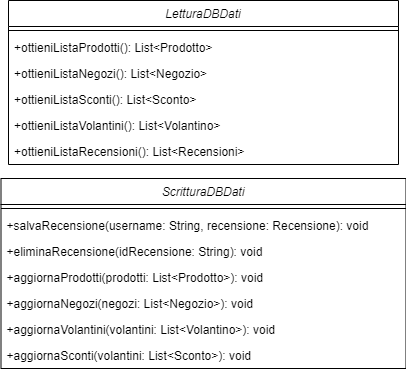

The diagram above was exported from draw.io. Its source (the exported page's mxGraphModel, read from the mxfile embedded in the PNG):
<mxGraphModel dx="460" dy="813" grid="1" gridSize="10" guides="1" tooltips="1" connect="1" arrows="1" fold="1" page="1" pageScale="1" pageWidth="1169" pageHeight="827" math="0" shadow="0">
  <root>
    <mxCell id="0" />
    <mxCell id="1" parent="0" />
    <mxCell id="Kws9SPXv3FJr87U5j5S5-1" value="LetturaDBDati" style="swimlane;fontStyle=2;align=center;verticalAlign=top;childLayout=stackLayout;horizontal=1;startSize=26;horizontalStack=0;resizeParent=1;resizeLast=0;collapsible=1;marginBottom=0;rounded=0;shadow=0;strokeWidth=1;" parent="1" vertex="1">
      <mxGeometry x="425" y="30" width="390" height="164" as="geometry">
        <mxRectangle x="-140" y="400" width="160" height="26" as="alternateBounds" />
      </mxGeometry>
    </mxCell>
    <mxCell id="Kws9SPXv3FJr87U5j5S5-2" value="" style="line;html=1;strokeWidth=1;align=left;verticalAlign=middle;spacingTop=-1;spacingLeft=3;spacingRight=3;rotatable=0;labelPosition=right;points=[];portConstraint=eastwest;" parent="Kws9SPXv3FJr87U5j5S5-1" vertex="1">
      <mxGeometry y="26" width="390" height="8" as="geometry" />
    </mxCell>
    <mxCell id="Kws9SPXv3FJr87U5j5S5-3" value="+ottieniListaProdotti(): List&lt;Prodotto&gt;" style="text;align=left;verticalAlign=top;spacingLeft=4;spacingRight=4;overflow=hidden;rotatable=0;points=[[0,0.5],[1,0.5]];portConstraint=eastwest;" parent="Kws9SPXv3FJr87U5j5S5-1" vertex="1">
      <mxGeometry y="34" width="390" height="26" as="geometry" />
    </mxCell>
    <mxCell id="Kws9SPXv3FJr87U5j5S5-4" value="+ottieniListaNegozi(): List&lt;Negozio&gt;" style="text;align=left;verticalAlign=top;spacingLeft=4;spacingRight=4;overflow=hidden;rotatable=0;points=[[0,0.5],[1,0.5]];portConstraint=eastwest;" parent="Kws9SPXv3FJr87U5j5S5-1" vertex="1">
      <mxGeometry y="60" width="390" height="26" as="geometry" />
    </mxCell>
    <mxCell id="Kws9SPXv3FJr87U5j5S5-5" value="+ottieniListaSconti(): List&lt;Sconto&gt;" style="text;align=left;verticalAlign=top;spacingLeft=4;spacingRight=4;overflow=hidden;rotatable=0;points=[[0,0.5],[1,0.5]];portConstraint=eastwest;" parent="Kws9SPXv3FJr87U5j5S5-1" vertex="1">
      <mxGeometry y="86" width="390" height="26" as="geometry" />
    </mxCell>
    <mxCell id="Kws9SPXv3FJr87U5j5S5-6" value="+ottieniListaVolantini(): List&lt;Volantino&gt;" style="text;align=left;verticalAlign=top;spacingLeft=4;spacingRight=4;overflow=hidden;rotatable=0;points=[[0,0.5],[1,0.5]];portConstraint=eastwest;" parent="Kws9SPXv3FJr87U5j5S5-1" vertex="1">
      <mxGeometry y="112" width="390" height="26" as="geometry" />
    </mxCell>
    <mxCell id="Kws9SPXv3FJr87U5j5S5-7" value="+ottieniListaRecensioni(): List&lt;Recensioni&gt;" style="text;align=left;verticalAlign=top;spacingLeft=4;spacingRight=4;overflow=hidden;rotatable=0;points=[[0,0.5],[1,0.5]];portConstraint=eastwest;" parent="Kws9SPXv3FJr87U5j5S5-1" vertex="1">
      <mxGeometry y="138" width="390" height="26" as="geometry" />
    </mxCell>
    <mxCell id="Kws9SPXv3FJr87U5j5S5-8" value="ScritturaDBDati" style="swimlane;fontStyle=2;align=center;verticalAlign=top;childLayout=stackLayout;horizontal=1;startSize=26;horizontalStack=0;resizeParent=1;resizeLast=0;collapsible=1;marginBottom=0;rounded=0;shadow=0;strokeWidth=1;" parent="1" vertex="1">
      <mxGeometry x="417.5" y="208" width="405" height="190" as="geometry">
        <mxRectangle x="960" y="120" width="160" height="26" as="alternateBounds" />
      </mxGeometry>
    </mxCell>
    <mxCell id="Kws9SPXv3FJr87U5j5S5-9" value="" style="line;html=1;strokeWidth=1;align=left;verticalAlign=middle;spacingTop=-1;spacingLeft=3;spacingRight=3;rotatable=0;labelPosition=right;points=[];portConstraint=eastwest;" parent="Kws9SPXv3FJr87U5j5S5-8" vertex="1">
      <mxGeometry y="26" width="405" height="8" as="geometry" />
    </mxCell>
    <mxCell id="Kws9SPXv3FJr87U5j5S5-10" value="+salvaRecensione(username: String, recensione: Recensione): void" style="text;align=left;verticalAlign=top;spacingLeft=4;spacingRight=4;overflow=hidden;rotatable=0;points=[[0,0.5],[1,0.5]];portConstraint=eastwest;" parent="Kws9SPXv3FJr87U5j5S5-8" vertex="1">
      <mxGeometry y="34" width="405" height="26" as="geometry" />
    </mxCell>
    <mxCell id="lC1c0VYNP4N0PWPB2SiO-1" value="+eliminaRecensione(idRecensione: String): void" style="text;align=left;verticalAlign=top;spacingLeft=4;spacingRight=4;overflow=hidden;rotatable=0;points=[[0,0.5],[1,0.5]];portConstraint=eastwest;" vertex="1" parent="Kws9SPXv3FJr87U5j5S5-8">
      <mxGeometry y="60" width="405" height="26" as="geometry" />
    </mxCell>
    <mxCell id="Kws9SPXv3FJr87U5j5S5-11" value="+aggiornaProdotti(prodotti: List&lt;Prodotto&gt;): void" style="text;align=left;verticalAlign=top;spacingLeft=4;spacingRight=4;overflow=hidden;rotatable=0;points=[[0,0.5],[1,0.5]];portConstraint=eastwest;" parent="Kws9SPXv3FJr87U5j5S5-8" vertex="1">
      <mxGeometry y="86" width="405" height="26" as="geometry" />
    </mxCell>
    <mxCell id="Kws9SPXv3FJr87U5j5S5-12" value="+aggiornaNegozi(negozi: List&lt;Negozio&gt;): void" style="text;align=left;verticalAlign=top;spacingLeft=4;spacingRight=4;overflow=hidden;rotatable=0;points=[[0,0.5],[1,0.5]];portConstraint=eastwest;" parent="Kws9SPXv3FJr87U5j5S5-8" vertex="1">
      <mxGeometry y="112" width="405" height="26" as="geometry" />
    </mxCell>
    <mxCell id="Kws9SPXv3FJr87U5j5S5-13" value="+aggiornaVolantini(volantini: List&lt;Volantino&gt;): void" style="text;align=left;verticalAlign=top;spacingLeft=4;spacingRight=4;overflow=hidden;rotatable=0;points=[[0,0.5],[1,0.5]];portConstraint=eastwest;" parent="Kws9SPXv3FJr87U5j5S5-8" vertex="1">
      <mxGeometry y="138" width="405" height="26" as="geometry" />
    </mxCell>
    <mxCell id="Kws9SPXv3FJr87U5j5S5-14" value="+aggiornaSconti(volantini: List&lt;Sconto&gt;): void" style="text;align=left;verticalAlign=top;spacingLeft=4;spacingRight=4;overflow=hidden;rotatable=0;points=[[0,0.5],[1,0.5]];portConstraint=eastwest;" parent="Kws9SPXv3FJr87U5j5S5-8" vertex="1">
      <mxGeometry y="164" width="405" height="26" as="geometry" />
    </mxCell>
  </root>
</mxGraphModel>